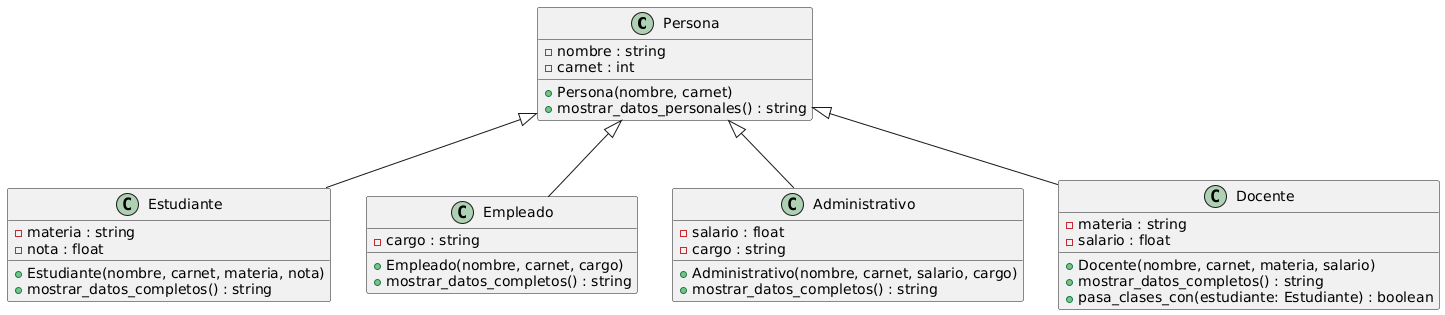

The diagram above was rendered by PlantUML. Its source (embedded in the PNG):
@startuml
hide empty members

' Clase Base
class Persona {
- nombre : string
- carnet : int

+ Persona(nombre, carnet)
+ mostrar_datos_personales() : string
}

' Clases Hijas
class Estudiante {
- materia : string
- nota : float

+ Estudiante(nombre, carnet, materia, nota)
+ mostrar_datos_completos() : string
}

class Empleado {
- cargo : string

+ Empleado(nombre, carnet, cargo)
+ mostrar_datos_completos() : string
}

class Administrativo {
- salario : float
- cargo : string

+ Administrativo(nombre, carnet, salario, cargo)
+ mostrar_datos_completos() : string
}

class Docente {
- materia : string
- salario : float

+ Docente(nombre, carnet, materia, salario)
+ mostrar_datos_completos() : string
+ pasa_clases_con(estudiante: Estudiante) : boolean
}

' Relaciones de Herencia (flecha con triángulo vacío)
Persona <|-- Estudiante
Persona <|-- Empleado
Persona <|-- Administrativo
Persona <|-- Docente

' Relación de uso o dependencia (Docente usa Estudiante)
@enduml